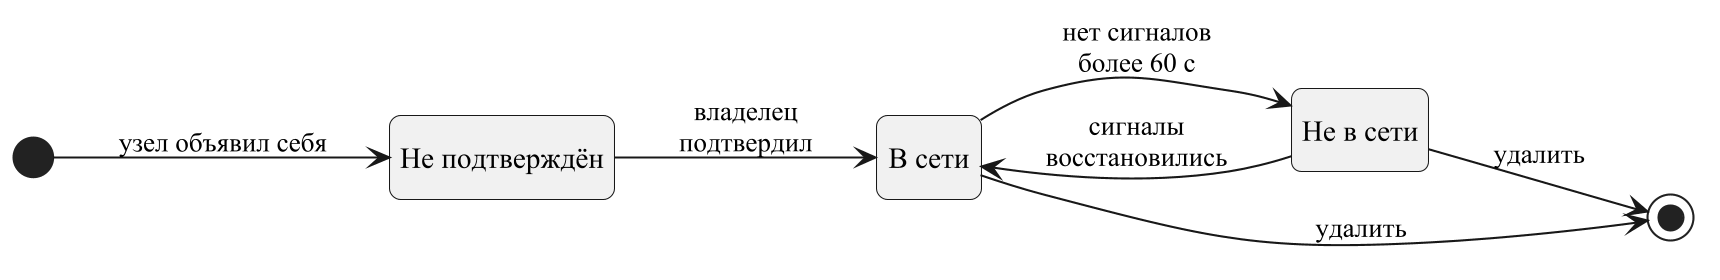

The diagram above was rendered by PlantUML. Its source (embedded in the PNG):
@startuml node_state
!include style.iuml
left to right direction
[*] --> NotConfirmed : узел объявил себя
state "Не подтверждён" as NotConfirmed
state "В сети" as Online
state "Не в сети" as Offline
NotConfirmed --> Online : владелец\nподтвердил
Online --> Offline : нет сигналов\nболее 60 с
Offline --> Online : сигналы\nвосстановились
Online --> [*] : удалить
Offline --> [*] : удалить
@enduml